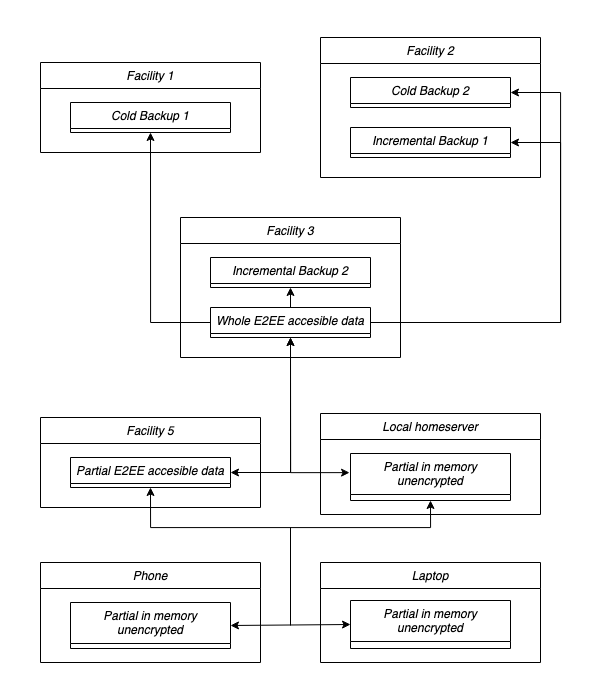

The diagram above was exported from draw.io. Its source (the exported page's mxGraphModel, read from the mxfile embedded in the PNG):
<mxGraphModel dx="1825" dy="1134" grid="1" gridSize="10" guides="1" tooltips="1" connect="1" arrows="1" fold="1" page="1" pageScale="1" pageWidth="600" pageHeight="700" math="0" shadow="0">
  <root>
    <mxCell id="WIyWlLk6GJQsqaUBKTNV-0" />
    <mxCell id="WIyWlLk6GJQsqaUBKTNV-1" parent="WIyWlLk6GJQsqaUBKTNV-0" />
    <mxCell id="ooGQA7zfGr4f9pPkYoAs-9" value="Facility 1" style="swimlane;fontStyle=2;align=center;verticalAlign=top;childLayout=stackLayout;horizontal=1;startSize=26;horizontalStack=0;resizeParent=1;resizeLast=0;collapsible=1;marginBottom=0;rounded=0;shadow=0;strokeWidth=1;" vertex="1" parent="WIyWlLk6GJQsqaUBKTNV-1">
      <mxGeometry x="40" y="62" width="220" height="90" as="geometry">
        <mxRectangle x="230" y="140" width="160" height="26" as="alternateBounds" />
      </mxGeometry>
    </mxCell>
    <mxCell id="zkfFHV4jXpPFQw0GAbJ--0" value="Cold Backup 1" style="swimlane;fontStyle=2;align=center;verticalAlign=top;childLayout=stackLayout;horizontal=1;startSize=26;horizontalStack=0;resizeParent=1;resizeLast=0;collapsible=1;marginBottom=0;rounded=0;shadow=0;strokeWidth=1;" parent="WIyWlLk6GJQsqaUBKTNV-1" vertex="1">
      <mxGeometry x="70" y="102" width="160" height="30" as="geometry">
        <mxRectangle x="230" y="140" width="160" height="26" as="alternateBounds" />
      </mxGeometry>
    </mxCell>
    <mxCell id="ooGQA7zfGr4f9pPkYoAs-5" value="Cold Backup 2" style="swimlane;fontStyle=2;align=center;verticalAlign=top;childLayout=stackLayout;horizontal=1;startSize=26;horizontalStack=0;resizeParent=1;resizeLast=0;collapsible=1;marginBottom=0;rounded=0;shadow=0;strokeWidth=1;" vertex="1" parent="WIyWlLk6GJQsqaUBKTNV-1">
      <mxGeometry x="350" y="77" width="160" height="30" as="geometry">
        <mxRectangle x="230" y="140" width="160" height="26" as="alternateBounds" />
      </mxGeometry>
    </mxCell>
    <mxCell id="ooGQA7zfGr4f9pPkYoAs-6" value="Incremental Backup 1" style="swimlane;fontStyle=2;align=center;verticalAlign=top;childLayout=stackLayout;horizontal=1;startSize=26;horizontalStack=0;resizeParent=1;resizeLast=0;collapsible=1;marginBottom=0;rounded=0;shadow=0;strokeWidth=1;" vertex="1" parent="WIyWlLk6GJQsqaUBKTNV-1">
      <mxGeometry x="350" y="127" width="160" height="30" as="geometry">
        <mxRectangle x="230" y="140" width="160" height="26" as="alternateBounds" />
      </mxGeometry>
    </mxCell>
    <mxCell id="ooGQA7zfGr4f9pPkYoAs-10" value="Facility 2" style="swimlane;fontStyle=2;align=center;verticalAlign=top;childLayout=stackLayout;horizontal=1;startSize=26;horizontalStack=0;resizeParent=1;resizeLast=0;collapsible=1;marginBottom=0;rounded=0;shadow=0;strokeWidth=1;" vertex="1" parent="WIyWlLk6GJQsqaUBKTNV-1">
      <mxGeometry x="320" y="37" width="220" height="140" as="geometry">
        <mxRectangle x="230" y="140" width="160" height="26" as="alternateBounds" />
      </mxGeometry>
    </mxCell>
    <mxCell id="ooGQA7zfGr4f9pPkYoAs-11" value="Facility 3" style="swimlane;fontStyle=2;align=center;verticalAlign=top;childLayout=stackLayout;horizontal=1;startSize=26;horizontalStack=0;resizeParent=1;resizeLast=0;collapsible=1;marginBottom=0;rounded=0;shadow=0;strokeWidth=1;" vertex="1" parent="WIyWlLk6GJQsqaUBKTNV-1">
      <mxGeometry x="180" y="217" width="220" height="140" as="geometry">
        <mxRectangle x="230" y="140" width="160" height="26" as="alternateBounds" />
      </mxGeometry>
    </mxCell>
    <mxCell id="ooGQA7zfGr4f9pPkYoAs-12" value="Incremental Backup 2" style="swimlane;fontStyle=2;align=center;verticalAlign=top;childLayout=stackLayout;horizontal=1;startSize=26;horizontalStack=0;resizeParent=1;resizeLast=0;collapsible=1;marginBottom=0;rounded=0;shadow=0;strokeWidth=1;" vertex="1" parent="WIyWlLk6GJQsqaUBKTNV-1">
      <mxGeometry x="210" y="257" width="160" height="30" as="geometry">
        <mxRectangle x="230" y="140" width="160" height="26" as="alternateBounds" />
      </mxGeometry>
    </mxCell>
    <mxCell id="ooGQA7zfGr4f9pPkYoAs-13" value="Whole E2EE accesible data" style="swimlane;fontStyle=2;align=center;verticalAlign=top;childLayout=stackLayout;horizontal=1;startSize=26;horizontalStack=0;resizeParent=1;resizeLast=0;collapsible=1;marginBottom=0;rounded=0;shadow=0;strokeWidth=1;" vertex="1" parent="WIyWlLk6GJQsqaUBKTNV-1">
      <mxGeometry x="210" y="307" width="160" height="30" as="geometry">
        <mxRectangle x="230" y="140" width="160" height="26" as="alternateBounds" />
      </mxGeometry>
    </mxCell>
    <mxCell id="ooGQA7zfGr4f9pPkYoAs-16" value="Facility 5" style="swimlane;fontStyle=2;align=center;verticalAlign=top;childLayout=stackLayout;horizontal=1;startSize=26;horizontalStack=0;resizeParent=1;resizeLast=0;collapsible=1;marginBottom=0;rounded=0;shadow=0;strokeWidth=1;" vertex="1" parent="WIyWlLk6GJQsqaUBKTNV-1">
      <mxGeometry x="40" y="417" width="220" height="90" as="geometry">
        <mxRectangle x="150" y="390" width="160" height="26" as="alternateBounds" />
      </mxGeometry>
    </mxCell>
    <mxCell id="ooGQA7zfGr4f9pPkYoAs-17" value="Partial E2EE accesible data" style="swimlane;fontStyle=2;align=center;verticalAlign=top;childLayout=stackLayout;horizontal=1;startSize=26;horizontalStack=0;resizeParent=1;resizeLast=0;collapsible=1;marginBottom=0;rounded=0;shadow=0;strokeWidth=1;" vertex="1" parent="WIyWlLk6GJQsqaUBKTNV-1">
      <mxGeometry x="70" y="457" width="160" height="30" as="geometry">
        <mxRectangle x="230" y="140" width="160" height="26" as="alternateBounds" />
      </mxGeometry>
    </mxCell>
    <mxCell id="ooGQA7zfGr4f9pPkYoAs-21" value="Local homeserver" style="swimlane;fontStyle=2;align=center;verticalAlign=top;childLayout=stackLayout;horizontal=1;startSize=26;horizontalStack=0;resizeParent=1;resizeLast=0;collapsible=1;marginBottom=0;rounded=0;shadow=0;strokeWidth=1;" vertex="1" parent="WIyWlLk6GJQsqaUBKTNV-1">
      <mxGeometry x="320" y="413" width="220" height="101" as="geometry">
        <mxRectangle x="230" y="140" width="160" height="26" as="alternateBounds" />
      </mxGeometry>
    </mxCell>
    <mxCell id="ooGQA7zfGr4f9pPkYoAs-22" value="Partial in memory&#10;unencrypted" style="swimlane;fontStyle=2;align=center;verticalAlign=top;childLayout=stackLayout;horizontal=1;startSize=41;horizontalStack=0;resizeParent=1;resizeLast=0;collapsible=1;marginBottom=0;rounded=0;shadow=0;strokeWidth=1;" vertex="1" parent="WIyWlLk6GJQsqaUBKTNV-1">
      <mxGeometry x="350" y="453" width="160" height="47" as="geometry">
        <mxRectangle x="230" y="140" width="160" height="26" as="alternateBounds" />
      </mxGeometry>
    </mxCell>
    <mxCell id="ooGQA7zfGr4f9pPkYoAs-23" value="Phone" style="swimlane;fontStyle=2;align=center;verticalAlign=top;childLayout=stackLayout;horizontal=1;startSize=26;horizontalStack=0;resizeParent=1;resizeLast=0;collapsible=1;marginBottom=0;rounded=0;shadow=0;strokeWidth=1;" vertex="1" parent="WIyWlLk6GJQsqaUBKTNV-1">
      <mxGeometry x="40" y="562" width="220" height="100" as="geometry">
        <mxRectangle x="230" y="140" width="160" height="26" as="alternateBounds" />
      </mxGeometry>
    </mxCell>
    <mxCell id="ooGQA7zfGr4f9pPkYoAs-24" value="Partial in memory&#10;unencrypted" style="swimlane;fontStyle=2;align=center;verticalAlign=top;childLayout=stackLayout;horizontal=1;startSize=41;horizontalStack=0;resizeParent=1;resizeLast=0;collapsible=1;marginBottom=0;rounded=0;shadow=0;strokeWidth=1;" vertex="1" parent="WIyWlLk6GJQsqaUBKTNV-1">
      <mxGeometry x="70" y="602" width="160" height="46" as="geometry">
        <mxRectangle x="230" y="140" width="160" height="26" as="alternateBounds" />
      </mxGeometry>
    </mxCell>
    <mxCell id="ooGQA7zfGr4f9pPkYoAs-25" value="Laptop" style="swimlane;fontStyle=2;align=center;verticalAlign=top;childLayout=stackLayout;horizontal=1;startSize=26;horizontalStack=0;resizeParent=1;resizeLast=0;collapsible=1;marginBottom=0;rounded=0;shadow=0;strokeWidth=1;" vertex="1" parent="WIyWlLk6GJQsqaUBKTNV-1">
      <mxGeometry x="320" y="562" width="220" height="100" as="geometry">
        <mxRectangle x="230" y="140" width="160" height="26" as="alternateBounds" />
      </mxGeometry>
    </mxCell>
    <mxCell id="ooGQA7zfGr4f9pPkYoAs-26" value="Partial in memory&#10;unencrypted" style="swimlane;fontStyle=2;align=center;verticalAlign=top;childLayout=stackLayout;horizontal=1;startSize=41;horizontalStack=0;resizeParent=1;resizeLast=0;collapsible=1;marginBottom=0;rounded=0;shadow=0;strokeWidth=1;" vertex="1" parent="WIyWlLk6GJQsqaUBKTNV-1">
      <mxGeometry x="350" y="600" width="160" height="48" as="geometry">
        <mxRectangle x="230" y="140" width="160" height="26" as="alternateBounds" />
      </mxGeometry>
    </mxCell>
    <mxCell id="ooGQA7zfGr4f9pPkYoAs-35" value="" style="endArrow=classic;startArrow=classic;html=1;rounded=0;exitX=1;exitY=0.5;exitDx=0;exitDy=0;edgeStyle=orthogonalEdgeStyle;" edge="1" parent="WIyWlLk6GJQsqaUBKTNV-1" source="ooGQA7zfGr4f9pPkYoAs-17">
      <mxGeometry width="50" height="50" relative="1" as="geometry">
        <mxPoint x="280" y="467" as="sourcePoint" />
        <mxPoint x="290" y="337" as="targetPoint" />
      </mxGeometry>
    </mxCell>
    <mxCell id="ooGQA7zfGr4f9pPkYoAs-37" value="" style="endArrow=classic;startArrow=classic;html=1;rounded=0;exitX=0.5;exitY=1;exitDx=0;exitDy=0;entryX=-0.006;entryY=0.407;entryDx=0;entryDy=0;edgeStyle=orthogonalEdgeStyle;entryPerimeter=0;" edge="1" parent="WIyWlLk6GJQsqaUBKTNV-1" source="ooGQA7zfGr4f9pPkYoAs-13" target="ooGQA7zfGr4f9pPkYoAs-22">
      <mxGeometry width="50" height="50" relative="1" as="geometry">
        <mxPoint x="330" y="417" as="sourcePoint" />
        <mxPoint x="380" y="367" as="targetPoint" />
      </mxGeometry>
    </mxCell>
    <mxCell id="ooGQA7zfGr4f9pPkYoAs-38" value="" style="endArrow=classic;html=1;rounded=0;exitX=0.5;exitY=0;exitDx=0;exitDy=0;entryX=0.5;entryY=1;entryDx=0;entryDy=0;" edge="1" parent="WIyWlLk6GJQsqaUBKTNV-1" source="ooGQA7zfGr4f9pPkYoAs-13" target="ooGQA7zfGr4f9pPkYoAs-12">
      <mxGeometry width="50" height="50" relative="1" as="geometry">
        <mxPoint x="190" y="297" as="sourcePoint" />
        <mxPoint x="240" y="247" as="targetPoint" />
      </mxGeometry>
    </mxCell>
    <mxCell id="ooGQA7zfGr4f9pPkYoAs-39" value="" style="endArrow=classic;html=1;rounded=0;exitX=1;exitY=0.5;exitDx=0;exitDy=0;entryX=1;entryY=0.5;entryDx=0;entryDy=0;edgeStyle=orthogonalEdgeStyle;" edge="1" parent="WIyWlLk6GJQsqaUBKTNV-1" source="ooGQA7zfGr4f9pPkYoAs-13" target="ooGQA7zfGr4f9pPkYoAs-5">
      <mxGeometry width="50" height="50" relative="1" as="geometry">
        <mxPoint x="190" y="297" as="sourcePoint" />
        <mxPoint x="240" y="247" as="targetPoint" />
        <Array as="points">
          <mxPoint x="560" y="322" />
          <mxPoint x="560" y="92" />
        </Array>
      </mxGeometry>
    </mxCell>
    <mxCell id="ooGQA7zfGr4f9pPkYoAs-40" value="" style="endArrow=classic;html=1;rounded=0;exitX=1;exitY=0.5;exitDx=0;exitDy=0;entryX=1;entryY=0.5;entryDx=0;entryDy=0;edgeStyle=orthogonalEdgeStyle;" edge="1" parent="WIyWlLk6GJQsqaUBKTNV-1" source="ooGQA7zfGr4f9pPkYoAs-13" target="ooGQA7zfGr4f9pPkYoAs-6">
      <mxGeometry width="50" height="50" relative="1" as="geometry">
        <mxPoint x="190" y="297" as="sourcePoint" />
        <mxPoint x="240" y="247" as="targetPoint" />
        <Array as="points">
          <mxPoint x="560" y="322" />
          <mxPoint x="560" y="142" />
        </Array>
      </mxGeometry>
    </mxCell>
    <mxCell id="ooGQA7zfGr4f9pPkYoAs-41" value="" style="endArrow=classic;html=1;rounded=0;exitX=0;exitY=0.5;exitDx=0;exitDy=0;entryX=0.5;entryY=1;entryDx=0;entryDy=0;edgeStyle=orthogonalEdgeStyle;" edge="1" parent="WIyWlLk6GJQsqaUBKTNV-1" source="ooGQA7zfGr4f9pPkYoAs-13" target="zkfFHV4jXpPFQw0GAbJ--0">
      <mxGeometry width="50" height="50" relative="1" as="geometry">
        <mxPoint x="190" y="297" as="sourcePoint" />
        <mxPoint x="240" y="247" as="targetPoint" />
      </mxGeometry>
    </mxCell>
    <mxCell id="ooGQA7zfGr4f9pPkYoAs-55" value="" style="endArrow=classic;startArrow=classic;html=1;rounded=0;exitX=0.5;exitY=1;exitDx=0;exitDy=0;entryX=0.5;entryY=1;entryDx=0;entryDy=0;edgeStyle=orthogonalEdgeStyle;" edge="1" parent="WIyWlLk6GJQsqaUBKTNV-1" source="ooGQA7zfGr4f9pPkYoAs-17" target="ooGQA7zfGr4f9pPkYoAs-22">
      <mxGeometry width="50" height="50" relative="1" as="geometry">
        <mxPoint x="480" y="427" as="sourcePoint" />
        <mxPoint x="530" y="377" as="targetPoint" />
        <Array as="points">
          <mxPoint x="150" y="527" />
          <mxPoint x="430" y="527" />
        </Array>
      </mxGeometry>
    </mxCell>
    <mxCell id="ooGQA7zfGr4f9pPkYoAs-58" value="" style="endArrow=classic;startArrow=classic;html=1;rounded=0;exitX=1;exitY=0.5;exitDx=0;exitDy=0;entryX=0;entryY=0.5;entryDx=0;entryDy=0;" edge="1" parent="WIyWlLk6GJQsqaUBKTNV-1" source="ooGQA7zfGr4f9pPkYoAs-24" target="ooGQA7zfGr4f9pPkYoAs-26">
      <mxGeometry width="50" height="50" relative="1" as="geometry">
        <mxPoint x="480" y="427" as="sourcePoint" />
        <mxPoint x="530" y="377" as="targetPoint" />
      </mxGeometry>
    </mxCell>
    <mxCell id="ooGQA7zfGr4f9pPkYoAs-59" value="" style="endArrow=none;html=1;rounded=0;" edge="1" parent="WIyWlLk6GJQsqaUBKTNV-1">
      <mxGeometry width="50" height="50" relative="1" as="geometry">
        <mxPoint x="290" y="527" as="sourcePoint" />
        <mxPoint x="290" y="625" as="targetPoint" />
      </mxGeometry>
    </mxCell>
  </root>
</mxGraphModel>